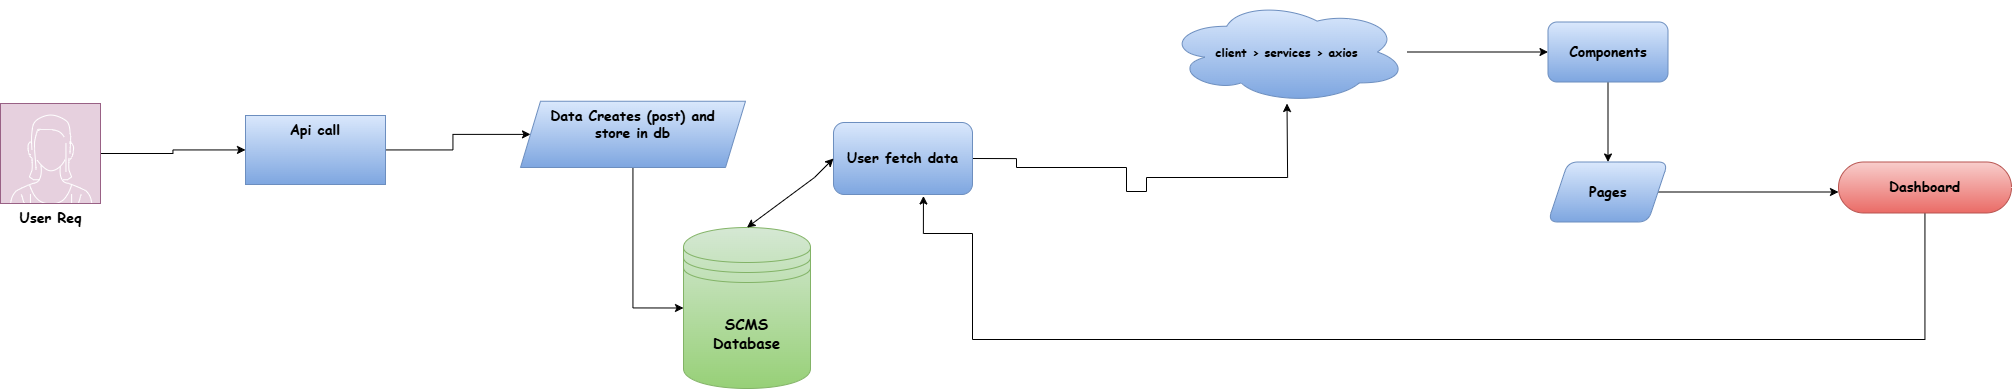

The diagram above was exported from draw.io. Its source (the exported page's mxGraphModel, read from the mxfile embedded in the PNG):
<mxGraphModel dx="3116" dy="1782" grid="0" gridSize="10" guides="1" tooltips="1" connect="1" arrows="1" fold="1" page="0" pageScale="1" pageWidth="850" pageHeight="1100" math="0" shadow="0">
  <root>
    <mxCell id="0" />
    <mxCell id="1" parent="0" />
    <mxCell id="xNeFGS8nN8CYE41Mgt32-3" edge="1" parent="1" source="xNeFGS8nN8CYE41Mgt32-22" style="edgeStyle=orthogonalEdgeStyle;rounded=0;orthogonalLoop=1;jettySize=auto;html=1;exitX=1;exitY=0.5;exitDx=0;exitDy=0;" target="xNeFGS8nN8CYE41Mgt32-2" value="">
      <mxGeometry relative="1" as="geometry">
        <Array as="points">
          <mxPoint x="478" y="146" />
          <mxPoint x="588" y="146" />
          <mxPoint x="588" y="170" />
          <mxPoint x="608" y="170" />
          <mxPoint x="608" y="156" />
          <mxPoint x="749" y="156" />
        </Array>
        <mxPoint x="473" y="149.5" as="sourcePoint" />
      </mxGeometry>
    </mxCell>
    <mxCell id="xNeFGS8nN8CYE41Mgt32-1" parent="1" style="shape=datastore;whiteSpace=wrap;html=1;fillColor=#d5e8d4;gradientColor=#97d077;strokeColor=#82b366;" value="&lt;font face=&quot;Comic Sans MS&quot; style=&quot;font-size: 15px;&quot;&gt;&lt;b&gt;SCMS&lt;/b&gt;&lt;/font&gt;&lt;div&gt;&lt;font face=&quot;Comic Sans MS&quot; style=&quot;font-size: 15px;&quot;&gt;&lt;b&gt;Database&lt;/b&gt;&lt;/font&gt;&lt;/div&gt;" vertex="1">
      <mxGeometry height="161" width="127" x="145" y="206" as="geometry" />
    </mxCell>
    <mxCell id="xNeFGS8nN8CYE41Mgt32-5" edge="1" parent="1" source="xNeFGS8nN8CYE41Mgt32-2" style="edgeStyle=orthogonalEdgeStyle;rounded=0;orthogonalLoop=1;jettySize=auto;html=1;" target="xNeFGS8nN8CYE41Mgt32-4" value="">
      <mxGeometry relative="1" as="geometry" />
    </mxCell>
    <mxCell id="xNeFGS8nN8CYE41Mgt32-2" parent="1" style="ellipse;shape=cloud;whiteSpace=wrap;html=1;fillColor=#dae8fc;gradientColor=#7ea6e0;strokeColor=#6c8ebf;" value="&lt;b&gt;&lt;font face=&quot;Comic Sans MS&quot;&gt;client &amp;gt; services &amp;gt; axios&lt;/font&gt;&lt;/b&gt;" vertex="1">
      <mxGeometry height="103" width="241" x="628" y="-21" as="geometry" />
    </mxCell>
    <mxCell id="xNeFGS8nN8CYE41Mgt32-11" edge="1" parent="1" source="xNeFGS8nN8CYE41Mgt32-4" style="edgeStyle=orthogonalEdgeStyle;rounded=0;orthogonalLoop=1;jettySize=auto;html=1;" target="xNeFGS8nN8CYE41Mgt32-10" value="">
      <mxGeometry relative="1" as="geometry" />
    </mxCell>
    <mxCell id="xNeFGS8nN8CYE41Mgt32-4" parent="1" style="rounded=1;whiteSpace=wrap;html=1;fillColor=#dae8fc;gradientColor=#7ea6e0;strokeColor=#6c8ebf;" value="&lt;font face=&quot;Comic Sans MS&quot; style=&quot;font-size: 14px;&quot;&gt;&lt;b style=&quot;&quot;&gt;Components&lt;/b&gt;&lt;/font&gt;" vertex="1">
      <mxGeometry height="60" width="120" x="1009.5" y="0.5" as="geometry" />
    </mxCell>
    <mxCell id="xNeFGS8nN8CYE41Mgt32-13" edge="1" parent="1" source="xNeFGS8nN8CYE41Mgt32-10" style="edgeStyle=orthogonalEdgeStyle;rounded=0;orthogonalLoop=1;jettySize=auto;html=1;" target="xNeFGS8nN8CYE41Mgt32-12" value="">
      <mxGeometry relative="1" as="geometry">
        <Array as="points">
          <mxPoint x="1362" y="171" />
        </Array>
      </mxGeometry>
    </mxCell>
    <mxCell id="xNeFGS8nN8CYE41Mgt32-10" parent="1" style="shape=parallelogram;perimeter=parallelogramPerimeter;whiteSpace=wrap;html=1;fixedSize=1;rounded=1;fillColor=#dae8fc;gradientColor=#7ea6e0;strokeColor=#6c8ebf;" value="&lt;b&gt;&lt;font face=&quot;Comic Sans MS&quot; style=&quot;font-size: 14px;&quot;&gt;Pages&lt;/font&gt;&lt;/b&gt;" vertex="1">
      <mxGeometry height="60" width="120" x="1009.5" y="140.5" as="geometry" />
    </mxCell>
    <mxCell id="xNeFGS8nN8CYE41Mgt32-26" edge="1" parent="1" source="xNeFGS8nN8CYE41Mgt32-12" style="edgeStyle=orthogonalEdgeStyle;rounded=0;orthogonalLoop=1;jettySize=auto;html=1;entryX=0.647;entryY=1.021;entryDx=0;entryDy=0;entryPerimeter=0;" target="xNeFGS8nN8CYE41Mgt32-22" value="">
      <mxGeometry relative="1" as="geometry">
        <Array as="points">
          <mxPoint x="1387" y="318" />
          <mxPoint x="434" y="318" />
          <mxPoint x="434" y="212" />
          <mxPoint x="385" y="212" />
        </Array>
        <mxPoint x="1386.5" y="257" as="targetPoint" />
      </mxGeometry>
    </mxCell>
    <mxCell id="xNeFGS8nN8CYE41Mgt32-12" parent="1" style="html=1;dashed=0;whiteSpace=wrap;shape=mxgraph.dfd.start;fillColor=#f8cecc;strokeColor=#b85450;gradientColor=#ea6b66;" value="&lt;font face=&quot;Comic Sans MS&quot; style=&quot;font-size: 14px;&quot;&gt;&lt;b style=&quot;&quot;&gt;Dashboard&lt;/b&gt;&lt;/font&gt;" vertex="1">
      <mxGeometry height="51" width="173" x="1300" y="140.5" as="geometry" />
    </mxCell>
    <mxCell id="xNeFGS8nN8CYE41Mgt32-16" edge="1" parent="1" source="xNeFGS8nN8CYE41Mgt32-14" style="edgeStyle=orthogonalEdgeStyle;rounded=0;orthogonalLoop=1;jettySize=auto;html=1;" target="xNeFGS8nN8CYE41Mgt32-15" value="">
      <mxGeometry relative="1" as="geometry" />
    </mxCell>
    <mxCell id="xNeFGS8nN8CYE41Mgt32-14" parent="1" style="verticalLabelPosition=bottom;shadow=0;dashed=0;align=center;html=1;verticalAlign=top;strokeWidth=1;shape=mxgraph.mockup.containers.userFemale;strokeColor=#996185;strokeColor2=light-dark(#ffffff, #ffffff);fillColor=#e6d0de;gradientColor=#d5739d;" value="&lt;b&gt;&lt;font face=&quot;Comic Sans MS&quot; style=&quot;font-size: 14px;&quot;&gt;User Req&lt;/font&gt;&lt;/b&gt;" vertex="1">
      <mxGeometry height="100" width="100" x="-538" y="82" as="geometry" />
    </mxCell>
    <mxCell id="xNeFGS8nN8CYE41Mgt32-18" edge="1" parent="1" source="xNeFGS8nN8CYE41Mgt32-15" style="edgeStyle=orthogonalEdgeStyle;rounded=0;orthogonalLoop=1;jettySize=auto;html=1;" target="xNeFGS8nN8CYE41Mgt32-17" value="">
      <mxGeometry relative="1" as="geometry" />
    </mxCell>
    <mxCell id="xNeFGS8nN8CYE41Mgt32-15" parent="1" style="whiteSpace=wrap;html=1;verticalAlign=top;strokeColor=#6c8ebf;shadow=0;dashed=0;strokeWidth=1;glass=0;fillColor=#dae8fc;gradientColor=#7ea6e0;" value="&lt;b&gt;&lt;font style=&quot;font-size: 14px;&quot; face=&quot;Comic Sans MS&quot;&gt;Api call&lt;/font&gt;&lt;/b&gt;" vertex="1">
      <mxGeometry height="69" width="140" x="-293" y="94" as="geometry" />
    </mxCell>
    <mxCell id="xNeFGS8nN8CYE41Mgt32-20" edge="1" parent="1" source="xNeFGS8nN8CYE41Mgt32-17" style="edgeStyle=orthogonalEdgeStyle;rounded=0;orthogonalLoop=1;jettySize=auto;html=1;entryX=0;entryY=0.5;entryDx=0;entryDy=0;" target="xNeFGS8nN8CYE41Mgt32-1" value="">
      <mxGeometry relative="1" as="geometry">
        <mxPoint x="360.98397435897414" y="121.9230769230769" as="targetPoint" />
      </mxGeometry>
    </mxCell>
    <mxCell id="xNeFGS8nN8CYE41Mgt32-17" parent="1" style="shape=parallelogram;perimeter=parallelogramPerimeter;whiteSpace=wrap;html=1;fixedSize=1;verticalAlign=top;strokeColor=#6c8ebf;shadow=0;dashed=0;strokeWidth=1;glass=0;fillColor=#dae8fc;gradientColor=#7ea6e0;" value="&lt;b&gt;&lt;font face=&quot;Comic Sans MS&quot; style=&quot;font-size: 14px;&quot;&gt;Data Creates (post) and&lt;/font&gt;&lt;/b&gt;&lt;div&gt;&lt;b&gt;&lt;font face=&quot;Comic Sans MS&quot; style=&quot;font-size: 14px;&quot;&gt;store in db&lt;/font&gt;&lt;/b&gt;&lt;/div&gt;" vertex="1">
      <mxGeometry height="66.25" width="225" x="-18" y="79.75" as="geometry" />
    </mxCell>
    <mxCell id="xNeFGS8nN8CYE41Mgt32-22" parent="1" style="rounded=1;whiteSpace=wrap;html=1;fillColor=#dae8fc;gradientColor=#7ea6e0;strokeColor=#6c8ebf;" value="&lt;b&gt;&lt;font face=&quot;Comic Sans MS&quot; style=&quot;font-size: 14px;&quot;&gt;User fetch data&lt;/font&gt;&lt;/b&gt;" vertex="1">
      <mxGeometry height="72" width="139" x="295" y="101" as="geometry" />
    </mxCell>
    <mxCell id="xNeFGS8nN8CYE41Mgt32-29" edge="1" parent="1" source="xNeFGS8nN8CYE41Mgt32-1" style="endArrow=classic;startArrow=classic;html=1;rounded=0;exitX=0.5;exitY=0;exitDx=0;exitDy=0;entryX=0;entryY=0.5;entryDx=0;entryDy=0;" target="xNeFGS8nN8CYE41Mgt32-22" value="">
      <mxGeometry height="50" relative="1" width="50" as="geometry">
        <Array as="points">
          <mxPoint x="276" y="156" />
        </Array>
        <mxPoint x="222" y="206" as="sourcePoint" />
        <mxPoint x="343" y="156" as="targetPoint" />
      </mxGeometry>
    </mxCell>
  </root>
</mxGraphModel>